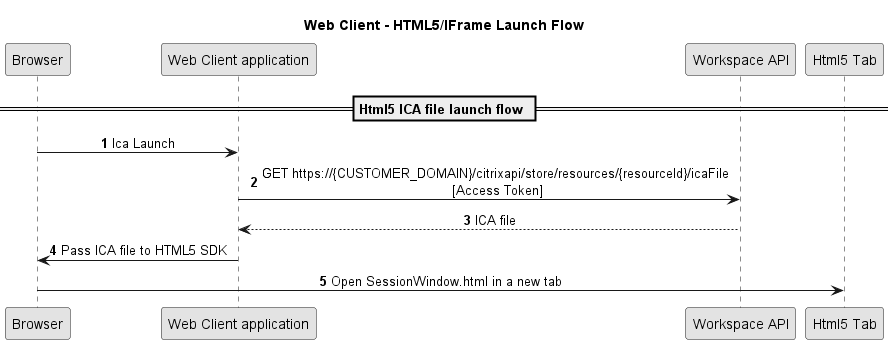

The diagram above was rendered by PlantUML. Its source (embedded in the PNG):
@startuml "html5-launch-flow"

title Web Client - HTML5/IFrame Launch Flow
skinparam DefaultTextAlignment Center
skinparam monochrome true
autonumber
participant "Browser" as browser 
participant "Web Client application" as wca
participant "Workspace API" as wspapi
participant "Html5 Tab" as tab 

== Html5 ICA file launch flow ==
browser -> wca : Ica Launch
wca -> wspapi : GET https://{CUSTOMER_DOMAIN}/citrixapi/store/resources/{resourceId}/icaFile\n [Access Token]
wspapi --> wca : ICA file
wca -> browser: Pass ICA file to HTML5 SDK
browser -> tab : Open SessionWindow.html in a new tab
@enduml